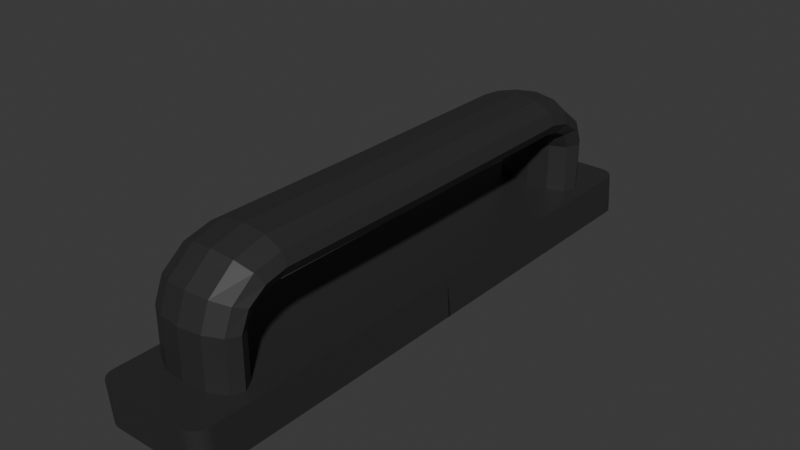 # Source: handle.blend  (saved by Blender 4.4.32; exported with 4.5.12 LTS)
import bpy
from mathutils import Matrix  # noqa: F401  (used for matrix-valued properties, if any)

bpy.ops.wm.read_factory_settings(use_empty=True)
scene = bpy.context.scene
scene.name = 'Scene'

# ---- collections
col_collection = bpy.data.collections.new('Collection'); scene.collection.children.link(col_collection)

# ---- materials (node trees are filled in below, after node groups)
mat_material_001 = bpy.data.materials.new('Material.001')

# ---- material node trees
mat_material_001.use_nodes = True; mat_material_001.node_tree.nodes.clear()
_N = mat_material_001.node_tree.nodes; _L = mat_material_001.node_tree.links
n0 = _N.new('ShaderNodeBsdfPrincipled'); n0.name = 'Principled BSDF'; n0.location = (10, 300)
n0.inputs[0].default_value = (0.02644, 0.02644, 0.02644, 1.0)
n1 = _N.new('ShaderNodeOutputMaterial'); n1.name = 'Material Output'; n1.location = (300, 300)
_L.new(n0.outputs[0], n1.inputs[0])
n1.is_active_output = True

# ---- world
world_world = bpy.data.worlds.new('World'); scene.world = world_world
world_world.use_nodes = True; world_world.node_tree.nodes.clear()
_N = world_world.node_tree.nodes; _L = world_world.node_tree.links
n0 = _N.new('ShaderNodeOutputWorld'); n0.name = 'World Output'; n0.location = (300, 300)
n1 = _N.new('ShaderNodeBackground'); n1.name = 'Background'; n1.location = (10, 300)
n1.inputs[0].default_value = (0.05088, 0.05088, 0.05088, 1.0)
_L.new(n1.outputs[0], n0.inputs[0])
n0.is_active_output = True
world_world.color = (0.05088, 0.05088, 0.05088)
world_world.sun_shadow_jitter_overblur = 0.0

# ---- meshes
me_cube_001 = bpy.data.meshes.new('Cube.001')
me_cube_001.from_pydata([(-0.02363, 0.0006119, -0.015), (-0.025, 0.0, 0.002), (0.02637, 0.0006119, -0.015), (0.025, 0.0, 0.002), (0.0001205, 1.189e-05, 0.05007), (-0.01032, -0.08071, 0.04874), (0.01014, 1.426e-05, 0.04874), (-0.01762, -0.0807, 0.0451), (0.01749, 1.625e-05, 0.0451), (-0.02036, -0.08071, 0.03991), (0.0201, 1.03e-05, 0.03991), (-0.01784, -0.08073, 0.03491), (0.01727, -5.22e-06, 0.03491), (-0.01072, -0.08075, 0.03177), (0.009752, -2.446e-05, 0.03177), (-0.0008151, -0.08076, 0.03089), (-0.0003463, -3.415e-05, 0.03089), (0.009283, -0.08075, 0.03177), (-0.01025, -2.446e-05, 0.03177), (0.0168, -0.08073, 0.03491), (-0.01737, -5.22e-06, 0.03491), (0.01964, -0.08071, 0.03991), (-0.0199, 1.03e-05, 0.03991), (0.01702, -0.0807, 0.0451), (-0.01716, 1.625e-05, 0.0451), (0.009676, -0.08071, 0.04874), (-0.009855, 1.426e-05, 0.04874), (-0.0003483, -0.08071, 0.05007), (-0.01032, -0.09522, 0.04525), (-0.01762, -0.0933, 0.04215), (-0.02036, -0.09059, 0.03773), (-0.01784, -0.08797, 0.03347), (-0.01072, -0.08634, 0.03078), (-0.0008151, -0.08589, 0.03003), (0.009283, -0.08634, 0.03078), (0.0168, -0.08797, 0.03347), (0.01964, -0.09059, 0.03773), (0.01702, -0.0933, 0.04215), (0.009676, -0.09522, 0.04525), (-0.0003483, -0.09592, 0.04638), (-0.01032, -0.1071, 0.03544), (-0.01762, -0.1037, 0.03412), (-0.02036, -0.09886, 0.03223), (-0.01784, -0.0942, 0.0304), (-0.01072, -0.09128, 0.02925), (-0.0008151, -0.09047, 0.02892), (0.009283, -0.09128, 0.02925), (0.0168, -0.0942, 0.0304), (0.01964, -0.09886, 0.03223), (0.01702, -0.1037, 0.03412), (0.009676, -0.1071, 0.03544), (-0.0003483, -0.1083, 0.03592), (-0.01032, -0.1114, 0.02419), (-0.01762, -0.1078, 0.02403), (-0.02036, -0.1026, 0.02379), (-0.01784, -0.09762, 0.02355), (-0.01072, -0.09449, 0.02339), (-0.0008151, -0.09361, 0.02334), (0.009283, -0.09449, 0.02339), (0.0168, -0.09762, 0.02355), (0.01964, -0.1026, 0.02379), (0.01702, -0.1078, 0.02403), (0.009676, -0.1114, 0.02419), (-0.0003483, -0.1128, 0.02425), (-0.01032, -0.1114, 0.01703), (-0.01762, -0.1078, 0.01707), (-0.02036, -0.1026, 0.01713), (-0.01784, -0.09762, 0.01717), (-0.01072, -0.09448, 0.01719), (-0.0008151, -0.0936, 0.01719), (0.009283, -0.09448, 0.01719), (0.0168, -0.09762, 0.01717), (0.01964, -0.1026, 0.01713), (0.01702, -0.1078, 0.01707), (0.009676, -0.1114, 0.01703), (-0.0003483, -0.1128, 0.01701), (-0.01032, -0.1114, 0.001447), (-0.01762, -0.1078, 0.001492), (-0.02036, -0.1026, 0.001547), (-0.01784, -0.09762, 0.00159), (-0.01072, -0.09448, 0.001608), (-0.0008151, -0.0936, 0.001608), (0.009283, -0.09448, 0.001608), (0.0168, -0.09762, 0.00159), (0.01964, -0.1026, 0.001547), (0.01702, -0.1078, 0.001492), (0.009676, -0.1114, 0.001447), (-0.0003483, -0.1128, 0.001429), (0.02637, -0.1219, -0.015), (0.01887, -0.1294, -0.015), (0.02631, -0.1228, -0.015), (0.02615, -0.1237, -0.015), (0.02588, -0.1245, -0.015), (0.02551, -0.1254, -0.015), (0.02504, -0.1261, -0.015), (0.02448, -0.1269, -0.015), (0.02384, -0.1275, -0.015), (0.02313, -0.1281, -0.015), (0.02235, -0.1285, -0.015), (0.02153, -0.1289, -0.015), (0.02066, -0.1292, -0.015), (0.01977, -0.1293, -0.015), (0.0175, -0.13, 0.002), (0.025, -0.1225, 0.002), (0.0184, -0.1299, 0.002), (0.01929, -0.1298, 0.002), (0.02016, -0.1295, 0.002), (0.02099, -0.1291, 0.002), (0.02176, -0.1287, 0.002), (0.02247, -0.1281, 0.002), (0.02311, -0.1275, 0.002), (0.02367, -0.1268, 0.002), (0.02414, -0.126, 0.002), (0.02451, -0.1252, 0.002), (0.02478, -0.1243, 0.002), (0.02495, -0.1234, 0.002), (-0.01613, -0.1294, -0.015), (-0.02363, -0.1219, -0.015), (-0.01704, -0.1293, -0.015), (-0.01793, -0.1292, -0.015), (-0.01879, -0.1289, -0.015), (-0.01962, -0.1285, -0.015), (-0.02039, -0.1281, -0.015), (-0.02111, -0.1275, -0.015), (-0.02175, -0.1269, -0.015), (-0.02231, -0.1261, -0.015), (-0.02277, -0.1254, -0.015), (-0.02315, -0.1245, -0.015), (-0.02341, -0.1237, -0.015), (-0.02358, -0.1228, -0.015), (-0.025, -0.1225, 0.002), (-0.0175, -0.13, 0.002), (-0.02495, -0.1234, 0.002), (-0.02478, -0.1243, 0.002), (-0.02451, -0.1252, 0.002), (-0.02414, -0.126, 0.002), (-0.02367, -0.1268, 0.002), (-0.02311, -0.1275, 0.002), (-0.02247, -0.1281, 0.002), (-0.02176, -0.1287, 0.002), (-0.02099, -0.1291, 0.002), (-0.02016, -0.1295, 0.002), (-0.01929, -0.1298, 0.002), (-0.0184, -0.1299, 0.002)], [], [(89, 102, 131, 116), (0, 1, 3, 2), (3, 1, 130, 132, 133, 134, 135, 136, 137, 138, 139, 140, 141, 142, 143, 131, 102, 104, 105, 106, 107, 108, 109, 110, 111, 112, 113, 114, 115, 103), (2, 3, 103, 88), (27, 25, 23, 21, 19, 17, 15, 13, 11, 9, 7, 5), (4, 6, 8, 10, 12, 14, 16, 18, 20, 22, 24, 26), (39, 38, 37, 36, 35, 34, 33, 32, 31, 30, 29, 28), (51, 50, 49, 48, 47, 46, 45, 44, 43, 42, 41, 40), (63, 62, 61, 60, 59, 58, 57, 56, 55, 54, 53, 52), (75, 74, 73, 72, 71, 70, 69, 68, 67, 66, 65, 64), (87, 86, 85, 84, 83, 82, 81, 80, 79, 78, 77, 76), (8, 23, 21, 10), (6, 25, 23, 8), (21, 36, 35, 19), (23, 37, 36, 21), (25, 38, 37, 23), (27, 39, 38, 25), (5, 28, 39, 27), (4, 26, 5, 27), (6, 4, 27, 25), (5, 7, 24, 26), (7, 9, 22, 24), (9, 11, 20, 22), (18, 13, 11, 20), (12, 10, 21, 19), (12, 19, 17, 14), (14, 17, 15, 16), (16, 15, 13, 18), (19, 35, 34, 17), (17, 34, 33, 15), (32, 13, 15, 33), (7, 29, 30, 9), (9, 30, 31, 11), (11, 31, 32, 13), (32, 44, 45, 33), (46, 34, 33, 45), (47, 35, 34, 46), (48, 36, 35, 47), (49, 37, 36, 48), (50, 38, 37, 49), (51, 39, 38, 50), (39, 51, 40, 28), (29, 41, 40, 28), (29, 41, 42, 30), (30, 42, 43, 31), (31, 43, 44, 32), (5, 28, 29, 7), (43, 55, 56, 44), (44, 56, 57, 45), (58, 46, 45, 57), (59, 47, 46, 58), (60, 48, 47, 59), (61, 49, 48, 60), (62, 50, 49, 61), (63, 51, 50, 62), (51, 63, 52, 40), (40, 52, 53, 41), (41, 53, 54, 42), (42, 54, 55, 43), (54, 66, 67, 55), (53, 65, 66, 54), (52, 64, 65, 53), (63, 75, 64, 52), (75, 63, 62, 74), (74, 62, 61, 73), (73, 61, 60, 72), (72, 60, 59, 71), (71, 59, 58, 70), (70, 58, 57, 69), (56, 68, 69, 57), (67, 66, 78, 79), (65, 77, 78, 66), (77, 65, 64, 76), (76, 64, 75, 87), (87, 75, 74, 86), (73, 85, 86, 74), (72, 84, 85, 73), (84, 72, 71, 83), (83, 71, 70, 82), (82, 70, 69, 81), (69, 81, 80, 68), (55, 67, 68, 56), (67, 79, 80, 68), (102, 89, 101, 104), (104, 101, 100, 105), (105, 100, 99, 106), (106, 99, 98, 107), (107, 98, 97, 108), (108, 97, 96, 109), (109, 96, 95, 110), (110, 95, 94, 111), (111, 94, 93, 112), (112, 93, 92, 113), (113, 92, 91, 114), (114, 91, 90, 115), (115, 90, 88, 103), (117, 130, 1, 0), (116, 131, 143, 118), (118, 143, 142, 119), (119, 142, 141, 120), (120, 141, 140, 121), (121, 140, 139, 122), (122, 139, 138, 123), (123, 138, 137, 124), (124, 137, 136, 125), (125, 136, 135, 126), (126, 135, 134, 127), (127, 134, 133, 128), (128, 133, 132, 129), (129, 132, 130, 117), (0, 2, 88, 90, 91, 92, 93, 94, 95, 96, 97, 98, 99, 100, 101, 89, 116, 118, 119, 120, 121, 122, 123, 124, 125, 126, 127, 128, 129, 117)])
_uv = me_cube_001.uv_layers.new(name='UVMap')
_uv.uv.foreach_set('vector', [0.375, 0.7875, 0.625, 0.7875, 0.625, 0.9625, 0.375, 0.9625, 0.375, 0.25, 0.625, 0.25, 0.625, 0.5, 0.375, 0.5, 0.625, 0.5, 0.875, 0.5, 0.875, 0.7356, 0.8747, 0.7373, 0.8739, 0.739, 0.8726, 0.7407, 0.8707, 0.7423, 0.8684, 0.7438, 0.8656, 0.7451, 0.8624, 0.7464, 0.8588, 0.7474, 0.8549, 0.7483, 0.8508, 0.7491, 0.8465, 0.7496, 0.842, 0.7499, 0.8375, 0.75, 0.6625, 0.75, 0.658, 0.7499, 0.6535, 0.7496, 0.6492, 0.7491, 0.6451, 0.7483, 0.6412, 0.7474, 0.6376, 0.7464, 0.6344, 0.7451, 0.6316, 0.7438, 0.6293, 0.7423, 0.6274, 0.7407, 0.6261, 0.739, 0.6253, 0.7373, 0.625, 0.7356, 0.375, 0.5, 0.625, 0.5, 0.625, 0.7356, 0.375, 0.7356, 0.75, 0.49, 0.87, 0.4578, 0.9578, 0.37, 0.99, 0.25, 0.9578, 0.13, 0.87, 0.04215, 0.75, 0.01, 0.63, 0.04215, 0.5422, 0.13, 0.51, 0.25, 0.5422, 0.37, 0.63, 0.4578, 0.75, 0.49, 0.87, 0.4578, 0.9578, 0.37, 0.99, 0.25, 0.9578, 0.13, 0.87, 0.04215, 0.75, 0.01, 0.63, 0.04215, 0.5422, 0.13, 0.51, 0.25, 0.5422, 0.37, 0.63, 0.4578, 0.75, 0.49, 0.87, 0.4578, 0.9578, 0.37, 0.99, 0.25, 0.9578, 0.13, 0.87, 0.04215, 0.75, 0.01, 0.63, 0.04215, 0.5422, 0.13, 0.51, 0.25, 0.5422, 0.37, 0.63, 0.4578, 0.75, 0.49, 0.87, 0.4578, 0.9578, 0.37, 0.99, 0.25, 0.9578, 0.13, 0.87, 0.04215, 0.75, 0.01, 0.63, 0.04215, 0.5422, 0.13, 0.51, 0.25, 0.5422, 0.37, 0.63, 0.4578, 0.75, 0.49, 0.87, 0.4578, 0.9578, 0.37, 0.99, 0.25, 0.9578, 0.13, 0.87, 0.04215, 0.75, 0.01, 0.63, 0.04215, 0.5422, 0.13, 0.51, 0.25, 0.5422, 0.37, 0.63, 0.4578, 0.75, 0.49, 0.87, 0.4578, 0.9578, 0.37, 0.99, 0.25, 0.9578, 0.13, 0.87, 0.04215, 0.75, 0.01, 0.63, 0.04215, 0.5422, 0.13, 0.51, 0.25, 0.5422, 0.37, 0.63, 0.4578, 0.75, 0.49, 0.87, 0.4578, 0.9578, 0.37, 0.99, 0.25, 0.9578, 0.13, 0.87, 0.04215, 0.75, 0.01, 0.63, 0.04215, 0.5422, 0.13, 0.51, 0.25, 0.5422, 0.37, 0.63, 0.4578, 0.9578, 0.37, 0.9578, 0.37, 0.99, 0.25, 0.99, 0.25, 0.87, 0.4578, 0.87, 0.4578, 0.9578, 0.37, 0.9578, 0.37, 0.99, 0.25, 0.99, 0.25, 0.9578, 0.13, 0.9578, 0.13, 0.9578, 0.37, 0.9578, 0.37, 0.99, 0.25, 0.99, 0.25, 0.87, 0.4578, 0.87, 0.4578, 0.9578, 0.37, 0.9578, 0.37, 0.75, 0.49, 0.75, 0.49, 0.87, 0.4578, 0.87, 0.4578, 0.63, 0.4578, 0.63, 0.4578, 0.75, 0.49, 0.75, 0.49, 0.75, 0.49, 0.63, 0.4578, 0.63, 0.4578, 0.75, 0.49, 0.87, 0.4578, 0.75, 0.49, 0.75, 0.49, 0.87, 0.4578, 0.63, 0.4578, 0.5422, 0.37, 0.5422, 0.37, 0.63, 0.4578, 0.5422, 0.37, 0.51, 0.25, 0.51, 0.25, 0.5422, 0.37, 0.51, 0.25, 0.5422, 0.13, 0.5422, 0.13, 0.51, 0.25, 0.63, 0.04215, 0.63, 0.04215, 0.5422, 0.13, 0.5422, 0.13, 0.9578, 0.13, 0.99, 0.25, 0.99, 0.25, 0.9578, 0.13, 0.9578, 0.13, 0.9578, 0.13, 0.87, 0.04215, 0.87, 0.04215, 0.87, 0.04215, 0.87, 0.04215, 0.75, 0.01, 0.75, 0.01, 0.75, 0.01, 0.75, 0.01, 0.63, 0.04215, 0.63, 0.04215, 0.9578, 0.13, 0.9578, 0.13, 0.87, 0.04215, 0.87, 0.04215, 0.87, 0.04215, 0.87, 0.04215, 0.75, 0.01, 0.75, 0.01, 0.63, 0.04215, 0.63, 0.04215, 0.75, 0.01, 0.75, 0.01, 0.5422, 0.37, 0.5422, 0.37, 0.51, 0.25, 0.51, 0.25, 0.51, 0.25, 0.51, 0.25, 0.5422, 0.13, 0.5422, 0.13, 0.5422, 0.13, 0.5422, 0.13, 0.63, 0.04215, 0.63, 0.04215, 0.63, 0.04215, 0.63, 0.04215, 0.75, 0.01, 0.75, 0.01, 0.87, 0.04215, 0.87, 0.04215, 0.75, 0.01, 0.75, 0.01, 0.9578, 0.13, 0.9578, 0.13, 0.87, 0.04215, 0.87, 0.04215, 0.99, 0.25, 0.99, 0.25, 0.9578, 0.13, 0.9578, 0.13, 0.9578, 0.37, 0.9578, 0.37, 0.99, 0.25, 0.99, 0.25, 0.87, 0.4578, 0.87, 0.4578, 0.9578, 0.37, 0.9578, 0.37, 0.75, 0.49, 0.75, 0.49, 0.87, 0.4578, 0.87, 0.4578, 0.75, 0.49, 0.75, 0.49, 0.63, 0.4578, 0.63, 0.4578, 0.5422, 0.37, 0.5422, 0.37, 0.63, 0.4578, 0.63, 0.4578, 0.5422, 0.37, 0.5422, 0.37, 0.51, 0.25, 0.51, 0.25, 0.51, 0.25, 0.51, 0.25, 0.5422, 0.13, 0.5422, 0.13, 0.5422, 0.13, 0.5422, 0.13, 0.63, 0.04215, 0.63, 0.04215, 0.63, 0.4578, 0.63, 0.4578, 0.5422, 0.37, 0.5422, 0.37, 0.5422, 0.13, 0.5422, 0.13, 0.63, 0.04215, 0.63, 0.04215, 0.63, 0.04215, 0.63, 0.04215, 0.75, 0.01, 0.75, 0.01, 0.87, 0.04215, 0.87, 0.04215, 0.75, 0.01, 0.75, 0.01, 0.9578, 0.13, 0.9578, 0.13, 0.87, 0.04215, 0.87, 0.04215, 0.99, 0.25, 0.99, 0.25, 0.9578, 0.13, 0.9578, 0.13, 0.9578, 0.37, 0.9578, 0.37, 0.99, 0.25, 0.99, 0.25, 0.87, 0.4578, 0.87, 0.4578, 0.9578, 0.37, 0.9578, 0.37, 0.75, 0.49, 0.75, 0.49, 0.87, 0.4578, 0.87, 0.4578, 0.75, 0.49, 0.75, 0.49, 0.63, 0.4578, 0.63, 0.4578, 0.63, 0.4578, 0.63, 0.4578, 0.5422, 0.37, 0.5422, 0.37, 0.5422, 0.37, 0.5422, 0.37, 0.51, 0.25, 0.51, 0.25, 0.51, 0.25, 0.51, 0.25, 0.5422, 0.13, 0.5422, 0.13, 0.51, 0.25, 0.51, 0.25, 0.5422, 0.13, 0.5422, 0.13, 0.5422, 0.37, 0.5422, 0.37, 0.51, 0.25, 0.51, 0.25, 0.63, 0.4578, 0.63, 0.4578, 0.5422, 0.37, 0.5422, 0.37, 0.75, 0.49, 0.75, 0.49, 0.63, 0.4578, 0.63, 0.4578, 0.75, 0.49, 0.75, 0.49, 0.87, 0.4578, 0.87, 0.4578, 0.87, 0.4578, 0.87, 0.4578, 0.9578, 0.37, 0.9578, 0.37, 0.9578, 0.37, 0.9578, 0.37, 0.99, 0.25, 0.99, 0.25, 0.99, 0.25, 0.99, 0.25, 0.9578, 0.13, 0.9578, 0.13, 0.9578, 0.13, 0.9578, 0.13, 0.87, 0.04215, 0.87, 0.04215, 0.87, 0.04215, 0.87, 0.04215, 0.75, 0.01, 0.75, 0.01, 0.63, 0.04215, 0.63, 0.04215, 0.75, 0.01, 0.75, 0.01, 0.5422, 0.13, 0.51, 0.25, 0.51, 0.25, 0.5422, 0.13, 0.5422, 0.37, 0.5422, 0.37, 0.51, 0.25, 0.51, 0.25, 0.5422, 0.37, 0.5422, 0.37, 0.63, 0.4578, 0.63, 0.4578, 0.63, 0.4578, 0.63, 0.4578, 0.75, 0.49, 0.75, 0.49, 0.75, 0.49, 0.75, 0.49, 0.87, 0.4578, 0.87, 0.4578, 0.9578, 0.37, 0.9578, 0.37, 0.87, 0.4578, 0.87, 0.4578, 0.99, 0.25, 0.99, 0.25, 0.9578, 0.37, 0.9578, 0.37, 0.99, 0.25, 0.99, 0.25, 0.9578, 0.13, 0.9578, 0.13, 0.9578, 0.13, 0.9578, 0.13, 0.87, 0.04215, 0.87, 0.04215, 0.87, 0.04215, 0.87, 0.04215, 0.75, 0.01, 0.75, 0.01, 0.75, 0.01, 0.75, 0.01, 0.63, 0.04215, 0.63, 0.04215, 0.5422, 0.13, 0.5422, 0.13, 0.63, 0.04215, 0.63, 0.04215, 0.5422, 0.13, 0.5422, 0.13, 0.63, 0.04215, 0.63, 0.04215, 0.625, 0.7875, 0.375, 0.7875, 0.375, 0.783, 0.625, 0.783, 0.625, 0.783, 0.375, 0.783, 0.375, 0.7785, 0.625, 0.7785, 0.625, 0.7785, 0.375, 0.7785, 0.375, 0.7742, 0.625, 0.7742, 0.625, 0.7742, 0.375, 0.7742, 0.375, 0.7701, 0.625, 0.7701, 0.625, 0.7701, 0.375, 0.7701, 0.375, 0.7662, 0.625, 0.7662, 0.625, 0.7662, 0.375, 0.7662, 0.375, 0.7626, 0.625, 0.7626, 0.625, 0.7626, 0.375, 0.7626, 0.375, 0.7451, 0.625, 0.7451, 0.625, 0.7451, 0.375, 0.7451, 0.375, 0.7438, 0.625, 0.7438, 0.625, 0.7438, 0.375, 0.7438, 0.375, 0.7423, 0.625, 0.7423, 0.625, 0.7423, 0.375, 0.7423, 0.375, 0.7407, 0.625, 0.7407, 0.625, 0.7407, 0.375, 0.7407, 0.375, 0.739, 0.625, 0.739, 0.625, 0.739, 0.375, 0.739, 0.375, 0.7373, 0.625, 0.7373, 0.625, 0.7373, 0.375, 0.7373, 0.375, 0.7356, 0.625, 0.7356, 0.375, 0.01442, 0.625, 0.01442, 0.625, 0.25, 0.375, 0.25, 0.375, 0.9625, 0.625, 0.9625, 0.625, 0.967, 0.375, 0.967, 0.375, 0.967, 0.625, 0.967, 0.625, 0.9715, 0.375, 0.9715, 0.375, 0.9715, 0.625, 0.9715, 0.625, 0.9758, 0.375, 0.9758, 0.375, 0.9758, 0.625, 0.9758, 0.625, 0.9799, 0.375, 0.9799, 0.375, 0.9799, 0.625, 0.9799, 0.625, 0.9838, 0.375, 0.9838, 0.375, 0.9838, 0.625, 0.9838, 0.625, 1.0, 0.375, 1.0, 0.375, 0.0, 0.625, 0.0, 0.625, 0.004859, 0.375, 0.004859, 0.375, 0.004859, 0.625, 0.004859, 0.625, 0.00623, 0.375, 0.00623, 0.375, 0.00623, 0.625, 0.00623, 0.625, 0.00772, 0.375, 0.00772, 0.375, 0.00772, 0.625, 0.00772, 0.625, 0.009309, 0.375, 0.009309, 0.375, 0.009309, 0.625, 0.009309, 0.625, 0.01097, 0.375, 0.01097, 0.375, 0.01097, 0.625, 0.01097, 0.625, 0.01268, 0.375, 0.01268, 0.375, 0.01268, 0.625, 0.01268, 0.625, 0.01442, 0.375, 0.01442, 0.125, 0.5, 0.375, 0.5, 0.375, 0.7356, 0.3747, 0.7373, 0.3739, 0.739, 0.3726, 0.7407, 0.3707, 0.7423, 0.3684, 0.7438, 0.3656, 0.7451, 0.3624, 0.7464, 0.3588, 0.7474, 0.3549, 0.7483, 0.3508, 0.7491, 0.3465, 0.7496, 0.342, 0.7499, 0.3375, 0.75, 0.1625, 0.75, 0.158, 0.7499, 0.1535, 0.7496, 0.1492, 0.7491, 0.1451, 0.7483, 0.1412, 0.7474, 0.1376, 0.7464, 0.1344, 0.7451, 0.1316, 0.7438, 0.1293, 0.7423, 0.1274, 0.7407, 0.1261, 0.739, 0.1253, 0.7373, 0.125, 0.7356])
me_cube_001.materials.append(mat_material_001)
me_cube_001.update()

# ---- objects
ob_cube = bpy.data.objects.new('Cube', me_cube_001)

# ---- transforms, parenting, visibility, modifiers, constraints
ob_cube.location = (0.0, 0.0, 0.0)
_m = ob_cube.modifiers.new('Mirror', 'MIRROR')
_m.use_axis = (False, True, False)

# ---- collection membership
col_collection.objects.link(ob_cube)

# ---- scene / render settings (as saved in the file)
scene.frame_start = 1; scene.frame_end = 250; scene.frame_set(1)
scene.render.engine = 'BLENDER_EEVEE_NEXT'
bpy.context.view_layer.update()

# ---- added for rendering (the .blend has no active camera and no usable light): camera, sun
cam_auto = bpy.data.cameras.new('AutoCamera')
cam_auto.lens = 50.0
cam_auto.sensor_width = 36.0
cam_auto.clip_end = 1000.0
ob_auto_camera = bpy.data.objects.new('AutoCamera', cam_auto)
scene.collection.objects.link(ob_auto_camera)
ob_auto_camera.location = (0.253175, -0.30299, 0.21953)
ob_auto_camera.rotation_euler = (1.09748, -7.21219e-08, 0.694738)
scene.camera = ob_auto_camera
light_auto_sun = bpy.data.lights.new('AutoSun', 'SUN')
light_auto_sun.energy = 3.0
light_auto_sun.angle = 0.0523599
ob_auto_sun = bpy.data.objects.new('AutoSun', light_auto_sun)
scene.collection.objects.link(ob_auto_sun)
ob_auto_sun.rotation_euler = (0.872665, 0.174533, 0.523599)
bpy.context.view_layer.update()
